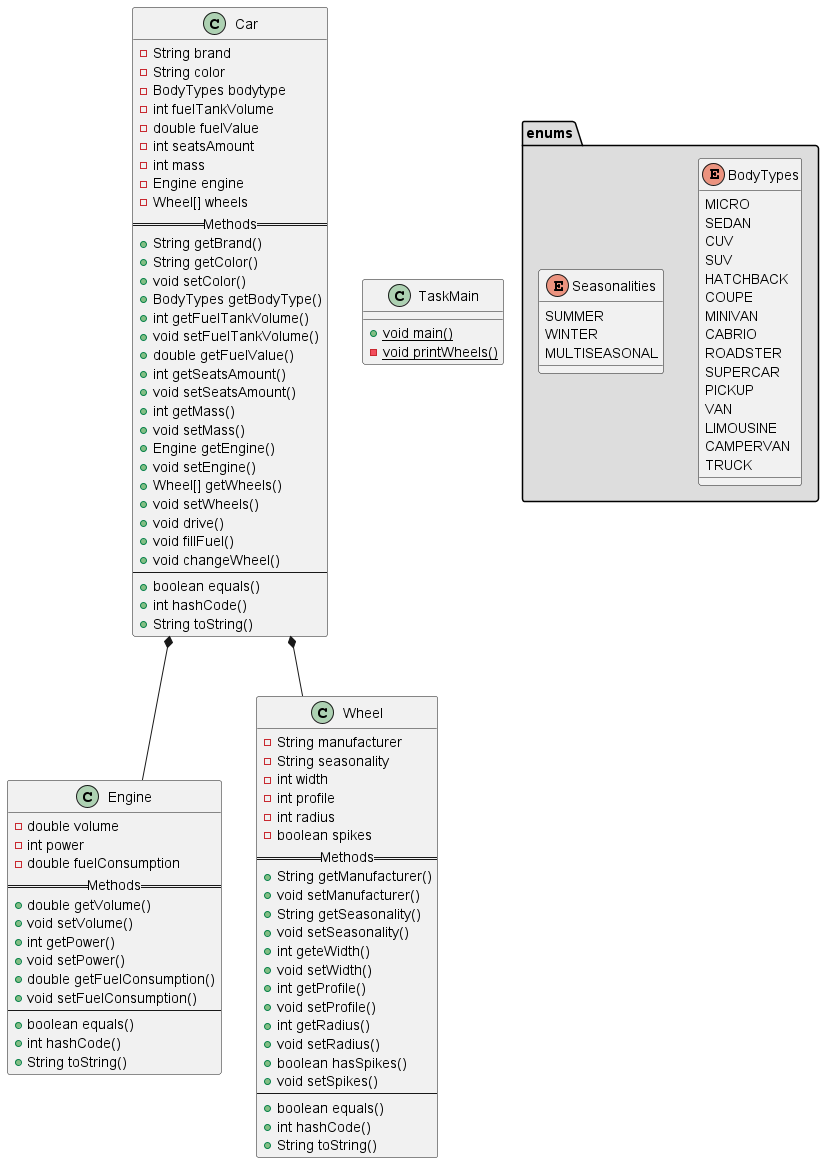

The diagram above was rendered by PlantUML. Its source (embedded in the PNG):
@startuml

package enums #DDDDDD {
    enum BodyTypes {
        MICRO
        SEDAN
        CUV
        SUV
        HATCHBACK
        COUPE
        MINIVAN
        CABRIO
        ROADSTER
        SUPERCAR
        PICKUP
        VAN
        LIMOUSINE
        CAMPERVAN
        TRUCK
    }

    enum Seasonalities {
        SUMMER
        WINTER
        MULTISEASONAL
    }
}

class Car {
    - String brand
    - String color
    - BodyTypes bodytype
    - int fuelTankVolume
    - double fuelValue
    - int seatsAmount
    - int mass
    - Engine engine
    - Wheel[] wheels
    == Methods ==
    + String getBrand()
    + String getColor()
    + void setColor()
    + BodyTypes getBodyType()
    + int getFuelTankVolume()
    + void setFuelTankVolume()
    + double getFuelValue()
    + int getSeatsAmount()
    + void setSeatsAmount()
    + int getMass()
    + void setMass()
    + Engine getEngine()
    + void setEngine()
    + Wheel[] getWheels()
    + void setWheels()
    + void drive()
    + void fillFuel()
    + void changeWheel()
    --
    + boolean equals()
    + int hashCode()
    + String toString()
}

class Engine {
    - double volume
    - int power
    - double fuelConsumption
    == Methods ==
    + double getVolume()
    + void setVolume()
    + int getPower()
    + void setPower()
    + double getFuelConsumption()
    + void setFuelConsumption()
    --
    + boolean equals()
    + int hashCode()
    + String toString()
}

class Wheel {
    - String manufacturer
    - String seasonality
    - int width
    - int profile
    - int radius
    - boolean spikes
    == Methods ==
    + String getManufacturer()
    + void setManufacturer()
    + String getSeasonality()
    + void setSeasonality()
    + int geteWidth()
    + void setWidth()
    + int getProfile()
    + void setProfile()
    + int getRadius()
    + void setRadius()
    + boolean hasSpikes()
    + void setSpikes()
    --
    + boolean equals()
    + int hashCode()
    + String toString()
}

class TaskMain {
    + {static} void main()
    - {static} void printWheels()
}

Car *-- Engine
Car *-- Wheel

@enduml